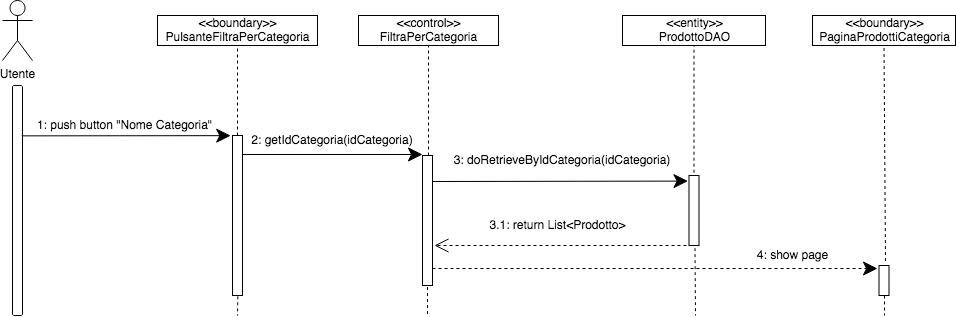

The diagram above was exported from draw.io. Its source (the exported page's mxGraphModel, read from the mxfile embedded in the PNG):
<mxGraphModel dx="786" dy="432" grid="1" gridSize="10" guides="1" tooltips="1" connect="1" arrows="1" fold="1" page="1" pageScale="1" pageWidth="827" pageHeight="1169" math="0" shadow="0">
  <root>
    <mxCell id="0" />
    <mxCell id="1" parent="0" />
    <mxCell id="CcJ4rSHBO9rAn4vY1qrG-1" value="Utente" style="shape=umlActor;verticalLabelPosition=bottom;verticalAlign=top;html=1;outlineConnect=0;" parent="1" vertex="1">
      <mxGeometry x="250" y="45" width="30" height="60" as="geometry" />
    </mxCell>
    <mxCell id="CcJ4rSHBO9rAn4vY1qrG-6" value="" style="html=1;points=[];perimeter=orthogonalPerimeter;rounded=1;" parent="1" vertex="1">
      <mxGeometry x="260" y="130" width="10" height="230" as="geometry" />
    </mxCell>
    <mxCell id="CcJ4rSHBO9rAn4vY1qrG-9" value="&lt;div&gt;&amp;lt;&amp;lt;boundary&amp;gt;&amp;gt;&lt;/div&gt;&lt;div&gt;PulsanteFiltraPerCategoria&lt;br&gt;&lt;/div&gt;" style="html=1;rounded=0;" parent="1" vertex="1">
      <mxGeometry x="405" y="60" width="160" height="30" as="geometry" />
    </mxCell>
    <mxCell id="CcJ4rSHBO9rAn4vY1qrG-11" value="" style="edgeStyle=orthogonalEdgeStyle;rounded=0;orthogonalLoop=1;jettySize=auto;html=1;strokeColor=none;" parent="1" source="CcJ4rSHBO9rAn4vY1qrG-10" target="CcJ4rSHBO9rAn4vY1qrG-9" edge="1">
      <mxGeometry relative="1" as="geometry" />
    </mxCell>
    <mxCell id="CcJ4rSHBO9rAn4vY1qrG-12" value="" style="edgeStyle=orthogonalEdgeStyle;orthogonalLoop=1;jettySize=auto;html=1;strokeColor=#000000;rounded=0;dashed=1;endArrow=none;endFill=0;" parent="1" source="CcJ4rSHBO9rAn4vY1qrG-10" target="CcJ4rSHBO9rAn4vY1qrG-9" edge="1">
      <mxGeometry relative="1" as="geometry" />
    </mxCell>
    <mxCell id="CcJ4rSHBO9rAn4vY1qrG-19" value="" style="edgeStyle=orthogonalEdgeStyle;rounded=0;orthogonalLoop=1;jettySize=auto;html=1;dashed=1;endArrow=none;endFill=0;strokeColor=#000000;exitX=0.533;exitY=1.005;exitDx=0;exitDy=0;exitPerimeter=0;" parent="1" source="CcJ4rSHBO9rAn4vY1qrG-10" edge="1">
      <mxGeometry relative="1" as="geometry">
        <mxPoint x="485" y="360" as="targetPoint" />
      </mxGeometry>
    </mxCell>
    <mxCell id="CcJ4rSHBO9rAn4vY1qrG-10" value="" style="html=1;points=[];perimeter=orthogonalPerimeter;rounded=0;arcSize=50;" parent="1" vertex="1">
      <mxGeometry x="480" y="180" width="10" height="160" as="geometry" />
    </mxCell>
    <mxCell id="CcJ4rSHBO9rAn4vY1qrG-20" value="&lt;div&gt;&amp;lt;&amp;lt;control&amp;gt;&amp;gt;&lt;/div&gt;FiltraPerCategoria" style="html=1;rounded=0;" parent="1" vertex="1">
      <mxGeometry x="606" y="60" width="140" height="30" as="geometry" />
    </mxCell>
    <mxCell id="CcJ4rSHBO9rAn4vY1qrG-21" value="&lt;div&gt;&amp;lt;&amp;lt;boundary&amp;gt;&amp;gt;&lt;/div&gt;&lt;div&gt;PaginaProdottiCategoria&lt;/div&gt;" style="html=1;rounded=0;" parent="1" vertex="1">
      <mxGeometry x="1060" y="60" width="143" height="30" as="geometry" />
    </mxCell>
    <mxCell id="CcJ4rSHBO9rAn4vY1qrG-27" value="" style="endArrow=classic;endFill=1;endSize=12;html=1;strokeColor=#000000;exitX=0.921;exitY=0.219;exitDx=0;exitDy=0;exitPerimeter=0;rounded=1;entryX=-0.18;entryY=0.001;entryDx=0;entryDy=0;entryPerimeter=0;" parent="1" source="CcJ4rSHBO9rAn4vY1qrG-6" target="CcJ4rSHBO9rAn4vY1qrG-10" edge="1">
      <mxGeometry width="160" relative="1" as="geometry">
        <mxPoint x="290" y="180" as="sourcePoint" />
        <mxPoint x="440" y="180" as="targetPoint" />
      </mxGeometry>
    </mxCell>
    <mxCell id="CcJ4rSHBO9rAn4vY1qrG-28" value="1: push button &quot;Nome Categoria&quot;" style="text;html=1;strokeColor=none;fillColor=none;align=center;verticalAlign=middle;whiteSpace=wrap;rounded=0;dashed=1;" parent="1" vertex="1">
      <mxGeometry x="255" y="160" width="235" height="20" as="geometry" />
    </mxCell>
    <mxCell id="CcJ4rSHBO9rAn4vY1qrG-29" value="2: getIdCategoria(idCategoria)" style="text;html=1;strokeColor=none;fillColor=none;align=center;verticalAlign=middle;whiteSpace=wrap;rounded=0;dashed=1;" parent="1" vertex="1">
      <mxGeometry x="490" y="180" width="180" height="10" as="geometry" />
    </mxCell>
    <mxCell id="CcJ4rSHBO9rAn4vY1qrG-31" value="" style="endArrow=classic;endFill=1;endSize=12;html=1;strokeColor=#000000;rounded=1;" parent="1" edge="1">
      <mxGeometry width="160" relative="1" as="geometry">
        <mxPoint x="490" y="199" as="sourcePoint" />
        <mxPoint x="670" y="199" as="targetPoint" />
      </mxGeometry>
    </mxCell>
    <mxCell id="CcJ4rSHBO9rAn4vY1qrG-35" value="" style="endArrow=classic;endFill=1;endSize=12;html=1;strokeColor=#000000;rounded=1;entryX=-0.1;entryY=0.08;entryDx=0;entryDy=0;entryPerimeter=0;exitX=1;exitY=0.2;exitDx=0;exitDy=0;exitPerimeter=0;" parent="1" target="MaDgwZRoLFrVz0o0WALn-3" edge="1" source="CcJ4rSHBO9rAn4vY1qrG-32">
      <mxGeometry width="160" relative="1" as="geometry">
        <mxPoint x="680" y="244.5" as="sourcePoint" />
        <mxPoint x="846" y="244.5" as="targetPoint" />
        <Array as="points" />
      </mxGeometry>
    </mxCell>
    <mxCell id="CcJ4rSHBO9rAn4vY1qrG-44" value="" style="endArrow=none;html=1;dashed=1;strokeColor=#000000;entryX=0.5;entryY=1;entryDx=0;entryDy=0;" parent="1" source="CcJ4rSHBO9rAn4vY1qrG-32" target="CcJ4rSHBO9rAn4vY1qrG-20" edge="1">
      <mxGeometry width="50" height="50" relative="1" as="geometry">
        <mxPoint x="655" y="230" as="sourcePoint" />
        <mxPoint x="610" y="180" as="targetPoint" />
      </mxGeometry>
    </mxCell>
    <mxCell id="CcJ4rSHBO9rAn4vY1qrG-32" value="" style="html=1;points=[];perimeter=orthogonalPerimeter;rounded=0;arcSize=50;" parent="1" vertex="1">
      <mxGeometry x="670" y="200" width="10" height="130" as="geometry" />
    </mxCell>
    <mxCell id="CcJ4rSHBO9rAn4vY1qrG-51" value="" style="endArrow=none;html=1;dashed=1;strokeColor=#000000;exitX=0.5;exitY=1.012;exitDx=0;exitDy=0;exitPerimeter=0;" parent="1" source="CcJ4rSHBO9rAn4vY1qrG-32" edge="1">
      <mxGeometry width="50" height="50" relative="1" as="geometry">
        <mxPoint x="670" y="320" as="sourcePoint" />
        <mxPoint x="675" y="360" as="targetPoint" />
      </mxGeometry>
    </mxCell>
    <mxCell id="CcJ4rSHBO9rAn4vY1qrG-53" value="" style="endArrow=none;html=1;dashed=1;strokeColor=#000000;entryX=0.5;entryY=1;entryDx=0;entryDy=0;exitX=0.65;exitY=-0.15;exitDx=0;exitDy=0;exitPerimeter=0;" parent="1" target="CcJ4rSHBO9rAn4vY1qrG-21" edge="1" source="ylEgfigUIhWXiB_0AMdI-5">
      <mxGeometry width="50" height="50" relative="1" as="geometry">
        <mxPoint x="1132" y="300" as="sourcePoint" />
        <mxPoint x="1035" y="320" as="targetPoint" />
        <Array as="points" />
      </mxGeometry>
    </mxCell>
    <mxCell id="MaDgwZRoLFrVz0o0WALn-1" value="&lt;div&gt;&amp;lt;&amp;lt;entity&amp;gt;&amp;gt;&lt;/div&gt;&lt;div&gt;ProdottoDAO&lt;br&gt;&lt;/div&gt;" style="html=1;rounded=0;" parent="1" vertex="1">
      <mxGeometry x="870" y="60" width="143" height="30" as="geometry" />
    </mxCell>
    <mxCell id="MaDgwZRoLFrVz0o0WALn-2" value="" style="endArrow=none;html=1;dashed=1;strokeColor=#000000;exitX=0.5;exitY=-0.04;exitDx=0;exitDy=0;exitPerimeter=0;entryX=0.5;entryY=1;entryDx=0;entryDy=0;" parent="1" edge="1" target="MaDgwZRoLFrVz0o0WALn-1" source="MaDgwZRoLFrVz0o0WALn-3">
      <mxGeometry width="50" height="50" relative="1" as="geometry">
        <mxPoint x="874.5" y="210" as="sourcePoint" />
        <mxPoint x="875" y="90" as="targetPoint" />
        <Array as="points" />
      </mxGeometry>
    </mxCell>
    <mxCell id="MaDgwZRoLFrVz0o0WALn-3" value="" style="html=1;points=[];perimeter=orthogonalPerimeter;rounded=0;arcSize=50;" parent="1" vertex="1">
      <mxGeometry x="936.5" y="220" width="10" height="70" as="geometry" />
    </mxCell>
    <mxCell id="MaDgwZRoLFrVz0o0WALn-4" value="" style="endArrow=open;endFill=0;endSize=12;html=1;strokeColor=#000000;rounded=1;dashed=1;" parent="1" edge="1">
      <mxGeometry width="160" relative="1" as="geometry">
        <mxPoint x="940" y="290" as="sourcePoint" />
        <mxPoint x="682" y="290" as="targetPoint" />
        <Array as="points" />
      </mxGeometry>
    </mxCell>
    <mxCell id="MaDgwZRoLFrVz0o0WALn-5" value="3.1: return List&amp;lt;Prodotto&amp;gt;" style="text;html=1;align=center;verticalAlign=middle;resizable=0;points=[];autosize=1;" parent="1" vertex="1">
      <mxGeometry x="730" y="260" width="150" height="20" as="geometry" />
    </mxCell>
    <mxCell id="MaDgwZRoLFrVz0o0WALn-7" style="edgeStyle=orthogonalEdgeStyle;rounded=0;orthogonalLoop=1;jettySize=auto;html=1;exitX=0.5;exitY=1;exitDx=0;exitDy=0;endArrow=classic;endFill=1;" parent="1" source="CcJ4rSHBO9rAn4vY1qrG-21" target="CcJ4rSHBO9rAn4vY1qrG-21" edge="1">
      <mxGeometry relative="1" as="geometry" />
    </mxCell>
    <mxCell id="MaDgwZRoLFrVz0o0WALn-8" value="" style="endArrow=classic;endFill=1;endSize=12;html=1;strokeColor=#000000;rounded=1;dashed=1;entryX=-0.15;entryY=0.1;entryDx=0;entryDy=0;entryPerimeter=0;" parent="1" target="ylEgfigUIhWXiB_0AMdI-5" edge="1" source="CcJ4rSHBO9rAn4vY1qrG-32">
      <mxGeometry width="160" relative="1" as="geometry">
        <mxPoint x="680" y="309" as="sourcePoint" />
        <mxPoint x="1010" y="313" as="targetPoint" />
        <Array as="points" />
      </mxGeometry>
    </mxCell>
    <mxCell id="MaDgwZRoLFrVz0o0WALn-9" value="4: show page" style="text;html=1;align=center;verticalAlign=middle;resizable=0;points=[];autosize=1;" parent="1" vertex="1">
      <mxGeometry x="995" y="290" width="90" height="20" as="geometry" />
    </mxCell>
    <mxCell id="ylEgfigUIhWXiB_0AMdI-1" value="" style="endArrow=none;html=1;dashed=1;strokeColor=#000000;exitX=0.6;exitY=1.038;exitDx=0;exitDy=0;exitPerimeter=0;" edge="1" parent="1" source="MaDgwZRoLFrVz0o0WALn-3">
      <mxGeometry width="50" height="50" relative="1" as="geometry">
        <mxPoint x="877" y="350" as="sourcePoint" />
        <mxPoint x="943" y="360" as="targetPoint" />
      </mxGeometry>
    </mxCell>
    <mxCell id="ylEgfigUIhWXiB_0AMdI-3" value="3: doRetrieveByIdCategoria(idCategoria)" style="text;html=1;strokeColor=none;fillColor=none;align=center;verticalAlign=middle;whiteSpace=wrap;rounded=0;dashed=1;" vertex="1" parent="1">
      <mxGeometry x="690" y="190" width="240" height="30" as="geometry" />
    </mxCell>
    <mxCell id="ylEgfigUIhWXiB_0AMdI-5" value="" style="html=1;points=[];perimeter=orthogonalPerimeter;rounded=0;arcSize=50;" vertex="1" parent="1">
      <mxGeometry x="1126.5" y="310" width="10" height="30" as="geometry" />
    </mxCell>
    <mxCell id="ylEgfigUIhWXiB_0AMdI-6" value="" style="endArrow=none;html=1;dashed=1;strokeColor=#000000;" edge="1" parent="1">
      <mxGeometry width="50" height="50" relative="1" as="geometry">
        <mxPoint x="1132" y="340" as="sourcePoint" />
        <mxPoint x="1132" y="360" as="targetPoint" />
      </mxGeometry>
    </mxCell>
  </root>
</mxGraphModel>